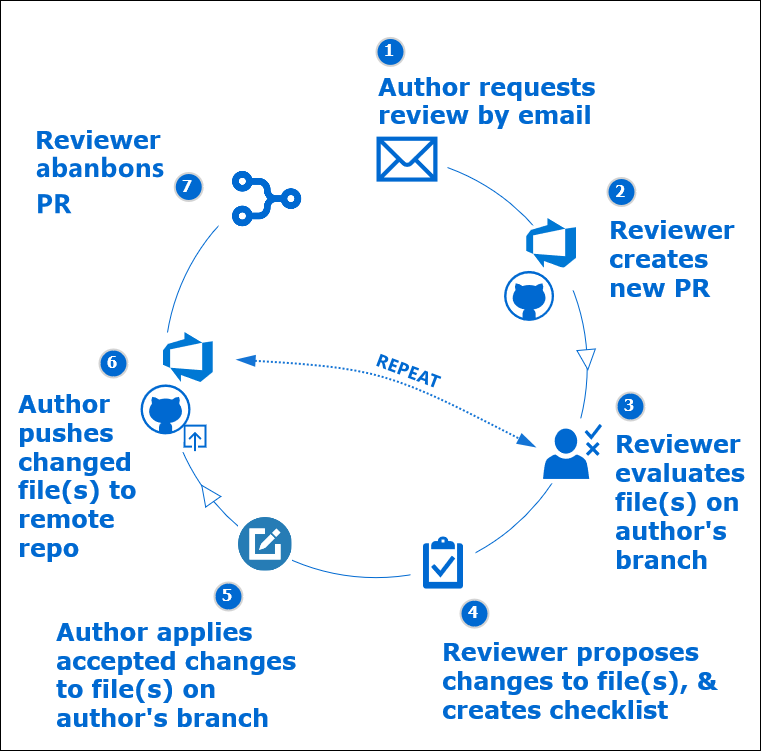

The diagram above was exported from draw.io. Its source (the exported page's mxGraphModel, read from the mxfile embedded in the PNG):
<mxGraphModel dx="1422" dy="831" grid="1" gridSize="10" guides="1" tooltips="1" connect="1" arrows="1" fold="1" page="1" pageScale="1" pageWidth="1100" pageHeight="850" background="#ffffff" math="0" shadow="0">
  <root>
    <mxCell id="0" />
    <mxCell id="1" parent="0" />
    <mxCell id="2" value="" style="rounded=0;whiteSpace=wrap;html=1;shadow=0;labelBackgroundColor=#ffffff;fontFamily=Verdana;fontSize=14;fontColor=#0069D1;" vertex="1" parent="1">
      <mxGeometry x="160" y="118" width="760" height="750" as="geometry" />
    </mxCell>
    <mxCell id="3" value="" style="ellipse;whiteSpace=wrap;html=1;aspect=fixed;shadow=0;labelBackgroundColor=#ffffff;strokeColor=#0069D1;fillColor=#ffffff;gradientColor=none;fontFamily=Verdana;fontSize=14;fontColor=#0069D1;" vertex="1" parent="1">
      <mxGeometry x="324.25" y="272.63" width="422.5" height="422.5" as="geometry" />
    </mxCell>
    <mxCell id="4" value="" style="shape=image;html=1;verticalAlign=top;verticalLabelPosition=bottom;labelBackgroundColor=#ffffff;imageAspect=0;aspect=fixed;image=https://cdn4.iconfinder.com/data/icons/web-ui-color/128/Edit-128.png;strokeColor=#FFFFFF;fillColor=#0069D1;fontFamily=Verdana;fontSize=14;fontColor=#0069D1;imageBackground=#ffffff;imageBorder=none;" vertex="1" parent="1">
      <mxGeometry x="397.5" y="634.56" width="54" height="54" as="geometry" />
    </mxCell>
    <mxCell id="5" value="&lt;font style=&quot;font-size: 24px&quot;&gt;&lt;b&gt;&lt;font&gt;Reviewer evaluates file(s) on author's branch&lt;/font&gt;&lt;/b&gt;&lt;/font&gt;" style="text;html=1;strokeColor=none;fillColor=none;align=left;verticalAlign=middle;whiteSpace=wrap;rounded=0;shadow=0;labelBackgroundColor=#ffffff;fontFamily=Verdana;fontSize=14;fontColor=#0069D1;" vertex="1" parent="1">
      <mxGeometry x="773.49" y="608.87" width="113" height="20" as="geometry" />
    </mxCell>
    <mxCell id="6" value="&lt;font style=&quot;font-size: 24px&quot;&gt;&lt;b&gt;&lt;font&gt;Reviewer proposes changes to file(s), &amp;amp; creates checklist&lt;br&gt;&lt;/font&gt;&lt;/b&gt;&lt;/font&gt;" style="text;html=1;strokeColor=none;fillColor=none;align=left;verticalAlign=middle;whiteSpace=wrap;rounded=0;shadow=0;labelBackgroundColor=#ffffff;fontFamily=Verdana;fontSize=14;fontColor=#0069D1;" vertex="1" parent="1">
      <mxGeometry x="600" y="743" width="312" height="110" as="geometry" />
    </mxCell>
    <mxCell id="7" value="&lt;font size=&quot;1&quot;&gt;&lt;b style=&quot;font-size: 24px&quot;&gt;&lt;font&gt;Reviewer merges passed file(s) into master&lt;br&gt;&lt;/font&gt;&lt;/b&gt;&lt;/font&gt;" style="text;html=1;strokeColor=none;fillColor=none;align=left;verticalAlign=middle;whiteSpace=wrap;rounded=0;shadow=0;labelBackgroundColor=#ffffff;fontFamily=Verdana;fontSize=14;fontColor=#0069D1;" vertex="1" parent="1">
      <mxGeometry x="193" y="318.5" width="140" height="20" as="geometry" />
    </mxCell>
    <mxCell id="8" value="3" style="ellipse;whiteSpace=wrap;html=1;aspect=fixed;strokeWidth=2;fontFamily=Tahoma;spacingBottom=4;spacingRight=2;strokeColor=#d3d3d3;shadow=0;labelBackgroundColor=none;fillColor=#0069D1;gradientColor=none;fontColor=#FFFFFF;fontSize=16;fontStyle=1" vertex="1" parent="1">
      <mxGeometry x="776" y="510" width="28" height="28" as="geometry" />
    </mxCell>
    <mxCell id="9" value="4" style="ellipse;whiteSpace=wrap;html=1;aspect=fixed;strokeWidth=2;fontFamily=Tahoma;spacingBottom=4;spacingRight=2;strokeColor=#d3d3d3;shadow=0;labelBackgroundColor=none;fillColor=#0069D1;gradientColor=none;fontColor=#FFFFFF;fontSize=16;fontStyle=1" vertex="1" parent="1">
      <mxGeometry x="620" y="717.13" width="28" height="28" as="geometry" />
    </mxCell>
    <mxCell id="10" value="6" style="ellipse;whiteSpace=wrap;html=1;aspect=fixed;strokeWidth=2;fontFamily=Tahoma;spacingBottom=4;spacingRight=2;strokeColor=#d3d3d3;shadow=0;labelBackgroundColor=none;fillColor=#0069D1;gradientColor=none;fontColor=#FFFFFF;fontSize=16;fontStyle=1" vertex="1" parent="1">
      <mxGeometry x="259" y="466.99999999999994" width="28" height="28" as="geometry" />
    </mxCell>
    <mxCell id="11" value="&lt;div style=&quot;font-size: 24px&quot;&gt;&lt;font style=&quot;font-size: 24px&quot;&gt;&lt;b&gt;Author requests review by email&lt;br&gt;&lt;/b&gt;&lt;/font&gt;&lt;/div&gt;" style="text;html=1;strokeColor=none;fillColor=none;align=left;verticalAlign=middle;whiteSpace=wrap;rounded=0;shadow=0;labelBackgroundColor=none;fontFamily=Verdana;fontSize=16;fontColor=#0069D1;" vertex="1" parent="1">
      <mxGeometry x="536" y="208" width="260" height="20" as="geometry" />
    </mxCell>
    <mxCell id="12" value="Reviewer creates new PR" style="text;strokeColor=none;fillColor=none;align=left;verticalAlign=middle;whiteSpace=wrap;rounded=0;shadow=0;labelBackgroundColor=none;fontFamily=Verdana;fontSize=24;fontColor=#0069D1;fontStyle=1" vertex="1" parent="1">
      <mxGeometry x="767" y="366" width="138.5" height="20" as="geometry" />
    </mxCell>
    <mxCell id="13" value="2" style="ellipse;whiteSpace=wrap;html=1;aspect=fixed;strokeWidth=2;fontFamily=Tahoma;spacingBottom=4;spacingRight=2;strokeColor=#d3d3d3;shadow=0;labelBackgroundColor=none;fillColor=#0069D1;gradientColor=none;fontColor=#FFFFFF;fontSize=16;fontStyle=1" vertex="1" parent="1">
      <mxGeometry x="767" y="295.5" width="28" height="28" as="geometry" />
    </mxCell>
    <mxCell id="14" value="1" style="ellipse;whiteSpace=wrap;html=1;aspect=fixed;strokeWidth=2;fontFamily=Tahoma;spacingBottom=4;spacingRight=2;strokeColor=#d3d3d3;shadow=0;labelBackgroundColor=none;fillColor=#0069D1;gradientColor=none;fontColor=#FFFFFF;fontSize=16;fontStyle=1" vertex="1" parent="1">
      <mxGeometry x="536" y="155.43" width="28" height="28" as="geometry" />
    </mxCell>
    <mxCell id="15" value="&lt;div&gt;&lt;font style=&quot;font-size: 24px&quot; color=&quot;#0069D1&quot;&gt;&lt;b&gt;Author applies accepted changes to file(s) on author's branch &lt;/b&gt;&lt;/font&gt;&lt;/div&gt;" style="text;html=1;strokeColor=none;fillColor=none;align=left;verticalAlign=middle;whiteSpace=wrap;rounded=0;shadow=0;labelBackgroundColor=none;fontFamily=Verdana;fontSize=16;fontColor=#0069D1;" vertex="1" parent="1">
      <mxGeometry x="213.5" y="782" width="274.5" height="20.37" as="geometry" />
    </mxCell>
    <mxCell id="16" value="5" style="ellipse;whiteSpace=wrap;html=1;aspect=fixed;strokeWidth=2;fontFamily=Tahoma;spacingBottom=4;spacingRight=2;strokeColor=#d3d3d3;shadow=0;labelBackgroundColor=none;fillColor=#0069D1;gradientColor=none;fontColor=#FFFFFF;fontSize=16;fontStyle=1" vertex="1" parent="1">
      <mxGeometry x="374" y="699.9999999999999" width="28" height="28" as="geometry" />
    </mxCell>
    <mxCell id="17" value="" style="triangle;whiteSpace=wrap;html=1;shadow=0;labelBackgroundColor=#ffffff;strokeColor=#0069D1;fillColor=#ffffff;gradientColor=none;fontFamily=Verdana;fontSize=14;fontColor=#0069D1;rotation=85;" vertex="1" parent="1">
      <mxGeometry x="736.53" y="468" width="19.97" height="18.43" as="geometry" />
    </mxCell>
    <mxCell id="18" value="" style="group" vertex="1" connectable="0" parent="1">
      <mxGeometry x="570" y="647.56" width="65" height="65" as="geometry" />
    </mxCell>
    <mxCell id="19" value="" style="whiteSpace=wrap;html=1;aspect=fixed;shadow=0;labelBackgroundColor=#ffffff;strokeColor=none;fillColor=#ffffff;gradientColor=none;fontFamily=Verdana;fontSize=14;fontColor=#0069D1;" vertex="1" parent="18">
      <mxGeometry width="65" height="65" as="geometry" />
    </mxCell>
    <mxCell id="20" value="" style="pointerEvents=1;shadow=0;dashed=0;html=1;strokeColor=none;fillColor=#0069D1;labelPosition=center;verticalLabelPosition=bottom;verticalAlign=top;outlineConnect=0;align=center;shape=mxgraph.office.concepts.tasks;fontFamily=Verdana;fontSize=14;fontColor=#0069D1;" vertex="1" parent="18">
      <mxGeometry x="12.5" y="6.5" width="40" height="52" as="geometry" />
    </mxCell>
    <mxCell id="21" value="" style="group" vertex="1" connectable="0" parent="1">
      <mxGeometry x="663.53" y="335.5" width="83.22000000000003" height="102.87" as="geometry" />
    </mxCell>
    <mxCell id="22" value="" style="whiteSpace=wrap;html=1;aspect=fixed;shadow=0;labelBackgroundColor=#ffffff;strokeColor=none;fillColor=#ffffff;gradientColor=none;fontFamily=Verdana;fontSize=14;fontColor=#0069D1;" vertex="1" parent="21">
      <mxGeometry x="18.220000000000027" y="7.3700000000000045" width="65" height="65" as="geometry" />
    </mxCell>
    <mxCell id="23" value="" style="aspect=fixed;html=1;points=[];align=center;image;fontSize=12;image=img/lib/mscae/Azure_DevOps.svg;shadow=0;labelBackgroundColor=#ffffff;strokeColor=#0069D1;fillColor=#ffffff;gradientColor=none;" vertex="1" parent="21">
      <mxGeometry x="22.720000000000027" width="50" height="50" as="geometry" />
    </mxCell>
    <mxCell id="24" value="" style="verticalLabelPosition=bottom;html=1;verticalAlign=middle;align=center;strokeColor=none;fillColor=#0069D1;shape=mxgraph.azure.github_code;pointerEvents=1;fontFamily=Verdana;fontSize=14;fontColor=#0069D1;" vertex="1" parent="21">
      <mxGeometry y="52.870000000000005" width="50" height="50" as="geometry" />
    </mxCell>
    <mxCell id="25" value="" style="group" vertex="1" connectable="0" parent="1">
      <mxGeometry x="699.4999999999999" y="535.8700000000001" width="65" height="65" as="geometry" />
    </mxCell>
    <mxCell id="26" value="" style="whiteSpace=wrap;html=1;aspect=fixed;shadow=0;labelBackgroundColor=#ffffff;strokeColor=none;fillColor=#ffffff;gradientColor=none;fontFamily=Verdana;fontSize=14;fontColor=#0069D1;" vertex="1" parent="25">
      <mxGeometry width="65" height="65" as="geometry" />
    </mxCell>
    <mxCell id="27" value="" style="pointerEvents=1;shadow=0;dashed=0;html=1;strokeColor=none;fillColor=#0069D1;labelPosition=center;verticalLabelPosition=bottom;verticalAlign=top;outlineConnect=0;align=center;shape=mxgraph.office.users.approver;fontFamily=Verdana;fontSize=14;fontColor=#0069D1;" vertex="1" parent="25">
      <mxGeometry x="3" y="5.569999999999936" width="59" height="55" as="geometry" />
    </mxCell>
    <mxCell id="28" value="" style="group" vertex="1" connectable="0" parent="1">
      <mxGeometry x="527" y="243.5" width="80" height="63" as="geometry" />
    </mxCell>
    <mxCell id="29" value="" style="group;fillColor=#ffffff;" vertex="1" connectable="0" parent="28">
      <mxGeometry width="80" height="63" as="geometry" />
    </mxCell>
    <mxCell id="30" value="" style="shape=mxgraph.signs.tech.mail;html=1;fillColor=#0069D1;strokeColor=none;verticalLabelPosition=bottom;verticalAlign=top;align=center;fontColor=#0069D1;strokeWidth=3;" vertex="1" parent="28">
      <mxGeometry x="9" y="10.629999999999995" width="61" height="45" as="geometry" />
    </mxCell>
    <mxCell id="31" value="" style="curved=1;endArrow=none;html=1;dashed=1;strokeColor=#0069D1;fontFamily=Verdana;fontSize=14;fontColor=#0069D1;endFill=0;startArrow=block;startFill=0;endSize=6;strokeWidth=1;startSize=12;textOpacity=50;entryX=0.156;entryY=0.467;entryDx=0;entryDy=0;entryPerimeter=0;" edge="1" source="27" target="3" parent="1">
      <mxGeometry width="50" height="50" relative="1" as="geometry">
        <mxPoint x="690" y="506" as="sourcePoint" />
        <mxPoint x="390" y="450" as="targetPoint" />
        <Array as="points">
          <mxPoint x="450" y="460" />
        </Array>
      </mxGeometry>
    </mxCell>
    <mxCell id="32" value="" style="rounded=0;whiteSpace=wrap;html=1;strokeWidth=11;fillColor=#FFFFFF;fontColor=#FFFFFF;strokeColor=none;" vertex="1" parent="1">
      <mxGeometry x="400" y="263" width="130" height="60" as="geometry" />
    </mxCell>
    <mxCell id="33" value="" style="group" vertex="1" connectable="0" parent="1">
      <mxGeometry x="382" y="275" width="85.25" height="83.25" as="geometry" />
    </mxCell>
    <mxCell id="34" value="" style="rounded=0;whiteSpace=wrap;html=1;strokeWidth=11;fillColor=#FFFFFF;fontColor=#FFFFFF;strokeColor=none;" vertex="1" parent="33">
      <mxGeometry y="5.25" width="83" height="70" as="geometry" />
    </mxCell>
    <mxCell id="35" value="" style="shape=image;html=1;verticalAlign=top;verticalLabelPosition=bottom;labelBackgroundColor=#ffffff;imageAspect=0;aspect=fixed;image=data:image/png,(base64 omitted: 9220 chars);shadow=0;strokeColor=#0069D1;fillColor=#0069D1;gradientColor=none;fontFamily=Verdana;fontSize=24;fontColor=#000000;align=left;rotation=90;imageBorder=#FFFFFF;perimeterSpacing=0;strokeWidth=12;" vertex="1" parent="33">
      <mxGeometry x="2" width="83.25" height="83.25" as="geometry" />
    </mxCell>
    <mxCell id="36" value="7" style="ellipse;whiteSpace=wrap;html=1;aspect=fixed;strokeWidth=2;fontFamily=Tahoma;spacingBottom=4;spacingRight=2;strokeColor=#d3d3d3;shadow=0;labelBackgroundColor=none;fillColor=#0069D1;gradientColor=none;fontColor=#FFFFFF;fontSize=16;fontStyle=1" vertex="1" parent="1">
      <mxGeometry x="334.25" y="290.5" width="28" height="28" as="geometry" />
    </mxCell>
    <mxCell id="37" value="&lt;div align=&quot;left&quot;&gt;&lt;b&gt;&lt;font style=&quot;font-size: 24px&quot;&gt;Author pushes changed file(s) to remote repo&lt;/font&gt;&lt;br&gt;&lt;/b&gt;&lt;/div&gt;" style="text;html=1;strokeColor=none;fillColor=none;align=left;verticalAlign=middle;whiteSpace=wrap;rounded=0;shadow=0;labelBackgroundColor=#ffffff;fontFamily=Verdana;fontSize=14;fontColor=#0069D1;" vertex="1" parent="1">
      <mxGeometry x="176" y="583" width="143" height="20" as="geometry" />
    </mxCell>
    <mxCell id="38" value="" style="group" vertex="1" connectable="0" parent="1">
      <mxGeometry x="300" y="450" width="120" height="120" as="geometry" />
    </mxCell>
    <mxCell id="39" value="" style="whiteSpace=wrap;html=1;aspect=fixed;shadow=0;labelBackgroundColor=#ffffff;strokeColor=none;fillColor=#ffffff;gradientColor=none;fontFamily=Verdana;fontSize=14;fontColor=#0069D1;" vertex="1" parent="38">
      <mxGeometry x="22.720000000000027" width="50" height="50" as="geometry" />
    </mxCell>
    <mxCell id="40" value="" style="group;fillColor=#ffffff;" vertex="1" connectable="0" parent="38">
      <mxGeometry y="52.870000000000005" width="65" height="66.75" as="geometry" />
    </mxCell>
    <mxCell id="41" value="" style="html=1;verticalLabelPosition=bottom;align=center;labelBackgroundColor=#ffffff;verticalAlign=top;strokeWidth=2;strokeColor=#0069D1;shadow=0;dashed=0;shape=mxgraph.ios7.icons.up;fillColor=none;fontFamily=Verdana;fontSize=14;fontColor=#0069D1;" vertex="1" parent="40">
      <mxGeometry x="44" y="40.25" width="21" height="25.5" as="geometry" />
    </mxCell>
    <mxCell id="42" value="" style="whiteSpace=wrap;html=1;aspect=fixed;shadow=0;labelBackgroundColor=#ffffff;strokeColor=none;fillColor=#ffffff;gradientColor=none;fontFamily=Verdana;fontSize=14;fontColor=#0069D1;" vertex="1" parent="40">
      <mxGeometry x="-22" y="-8.5" width="65" height="65" as="geometry" />
    </mxCell>
    <mxCell id="43" value="" style="verticalLabelPosition=bottom;html=1;verticalAlign=middle;align=center;strokeColor=none;fillColor=#0069D1;shape=mxgraph.azure.github_code;pointerEvents=1;fontFamily=Verdana;fontSize=14;fontColor=#0069D1;" vertex="1" parent="40">
      <mxGeometry y="-1" width="50" height="50" as="geometry" />
    </mxCell>
    <mxCell id="44" value="" style="aspect=fixed;html=1;points=[];align=center;image;fontSize=12;image=img/lib/mscae/Azure_DevOps.svg;shadow=0;labelBackgroundColor=#ffffff;strokeColor=#0069D1;fillColor=#ffffff;gradientColor=none;" vertex="1" parent="38">
      <mxGeometry x="22.720000000000027" width="50" height="50" as="geometry" />
    </mxCell>
    <mxCell id="45" value="" style="triangle;whiteSpace=wrap;html=1;shadow=0;labelBackgroundColor=#ffffff;strokeColor=#0069D1;fillColor=#ffffff;gradientColor=none;fontFamily=Verdana;fontSize=14;fontColor=#0069D1;rotation=-125;" vertex="1" parent="1">
      <mxGeometry x="357.03" y="601.8699999999999" width="19.97" height="18.43" as="geometry" />
    </mxCell>
  </root>
</mxGraphModel>